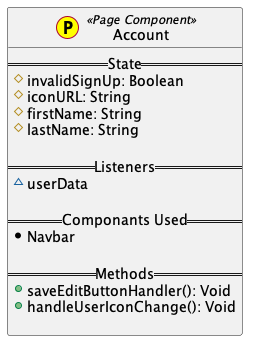

The diagram above was rendered by PlantUML. Its source (embedded in the PNG):
@startuml

class Account << (P,yellow) Page Component>> {
    == State ==
     #invalidSignUp: Boolean
     #iconURL: String
     #firstName: String
     #lastName: String

    == Listeners ==
     ~userData

    == Componants Used ==
     *Navbar

    == Methods ==
    +saveEditButtonHandler(): Void
    +handleUserIconChange(): Void

}
    
@enduml